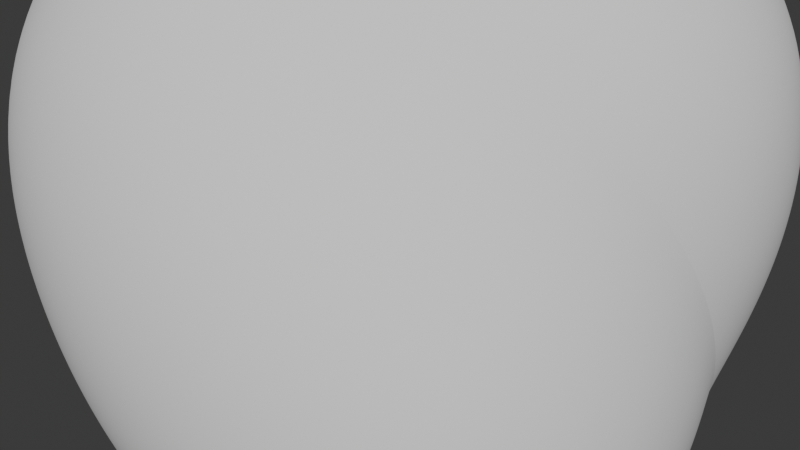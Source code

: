 # Source: cloud1.blend  (saved by Blender 4.2.66; exported with 4.5.12 LTS)
import bpy
from mathutils import Matrix  # noqa: F401  (used for matrix-valued properties, if any)

bpy.ops.wm.read_factory_settings(use_empty=True)
scene = bpy.context.scene
scene.name = 'Scene'

# ---- collections
col_collection = bpy.data.collections.new('Collection'); scene.collection.children.link(col_collection)

# ---- world
world_world = bpy.data.worlds.new('World'); scene.world = world_world
world_world.use_nodes = True; world_world.node_tree.nodes.clear()
_N = world_world.node_tree.nodes; _L = world_world.node_tree.links
n0 = _N.new('ShaderNodeOutputWorld'); n0.name = 'World Output'; n0.location = (300, 300)
n1 = _N.new('ShaderNodeBackground'); n1.name = 'Background'; n1.location = (10, 300)
n1.inputs[0].default_value = (0.05088, 0.05088, 0.05088, 1.0)
_L.new(n1.outputs[0], n0.inputs[0])
n0.is_active_output = True
world_world.color = (0.05088, 0.05088, 0.05088)
world_world.sun_shadow_jitter_overblur = 0.0

# ---- meshes
me_rock = bpy.data.meshes.new('rock')
me_rock.from_pydata([(-0.25, 0.0, -0.5), (0.5, -0.5, -0.5), (0.25, 0.0, -0.5), (-0.5, 0.5, -0.5), (-0.5, -0.5, 0.5), (0.25, 0.0, 0.5), (0.5, 0.5, 0.5), (-0.25, 0.0, 0.5)], [], [(0, 2, 1), (0, 3, 2), (0, 7, 3), (0, 4, 7), (1, 5, 4), (0, 1, 4), (5, 1, 2), (5, 2, 6), (3, 6, 2), (3, 7, 6), (5, 7, 4), (5, 6, 7)])
me_rock.polygons.foreach_set('use_smooth', [True] * 12)
_k = {(0, 2): 0.13534, (0, 1): 0.10869, (1, 2): 0.11697, (0, 3): 0.12474, (2, 3): 0.15179, (0, 7): 0.09906, (3, 7): 0.1647, (0, 4): 0.11151, (4, 7): 0.13762, (1, 5): 0.12153, (1, 4): 0.10517, (4, 5): 0.11531, (2, 5): 0.09165, (5, 6): 0.13662, (2, 6): 0.10914, (3, 6): 0.10873, (6, 7): 0.13913, (5, 7): 0.10282}
me_rock.attributes.new('crease_edge', 'FLOAT', 'EDGE').data.foreach_set('value', [_k.get((min(e.vertices), max(e.vertices)), 0.0) for e in me_rock.edges])
me_rock.update()

# ---- objects
ob_rock = bpy.data.objects.new('rock', me_rock)

# ---- transforms, parenting, visibility, modifiers, constraints
ob_rock.location = (0.0, 0.0, 0.0)
_m = ob_rock.modifiers.new('Subsurf', 'SUBSURF')
_m.levels = 2
_m.render_levels = 3
_m = ob_rock.modifiers.new('Subsurf.001', 'SUBSURF')
_m.levels = 2
_m.render_levels = 3
_m = ob_rock.modifiers.new('Displace', 'DISPLACE')
_m.mid_level = 0.0
_m.strength = 0.006401
_m = ob_rock.modifiers.new('Displace.001', 'DISPLACE')
_m.mid_level = 0.0
_m.strength = 0.5768
_m = ob_rock.modifiers.new('Displace.002', 'DISPLACE')
_m.strength = 0.0463
_m = ob_rock.modifiers.new('Displace.003', 'DISPLACE')
_m.strength = 0.03633

# ---- collection membership
col_collection.objects.link(ob_rock)

# ---- scene / render settings (as saved in the file)
scene.frame_start = 1; scene.frame_end = 250; scene.frame_set(1)
scene.render.engine = 'BLENDER_EEVEE_NEXT'
bpy.context.view_layer.update()

# ---- added for rendering (the .blend has no active camera and no usable light): camera, sun
cam_auto = bpy.data.cameras.new('AutoCamera')
cam_auto.lens = 50.0
cam_auto.sensor_width = 36.0
cam_auto.clip_end = 1000.0
ob_auto_camera = bpy.data.objects.new('AutoCamera', cam_auto)
scene.collection.objects.link(ob_auto_camera)
ob_auto_camera.location = (1.74142, -2.12809, 1.38064)
ob_auto_camera.rotation_euler = (1.09748, -7.21219e-08, 0.694738)
scene.camera = ob_auto_camera
light_auto_sun = bpy.data.lights.new('AutoSun', 'SUN')
light_auto_sun.energy = 3.0
light_auto_sun.angle = 0.0523599
ob_auto_sun = bpy.data.objects.new('AutoSun', light_auto_sun)
scene.collection.objects.link(ob_auto_sun)
ob_auto_sun.rotation_euler = (0.872665, 0.174533, 0.523599)
bpy.context.view_layer.update()
